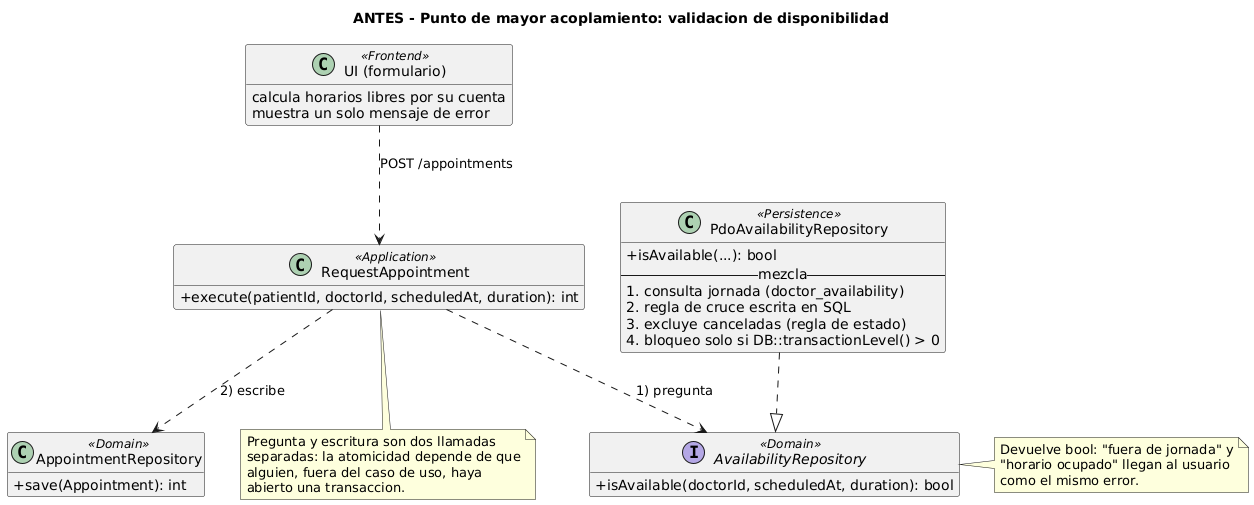

The diagram above was rendered by PlantUML. Its source (embedded in the PNG):
@startuml
title ANTES - Punto de mayor acoplamiento: validacion de disponibilidad

skinparam shadowing false
skinparam defaultFontName DejaVu Sans
skinparam classAttributeIconSize 0
hide empty members

class RequestAppointment <<Application>> {
  +execute(patientId, doctorId, scheduledAt, duration): int
}

interface AvailabilityRepository <<Domain>> {
  +isAvailable(doctorId, scheduledAt, duration): bool
}

class PdoAvailabilityRepository <<Persistence>> {
  +isAvailable(...): bool
  -- mezcla --
  1. consulta jornada (doctor_availability)
  2. regla de cruce escrita en SQL
  3. excluye canceladas (regla de estado)
  4. bloqueo solo si DB::transactionLevel() > 0
}

class AppointmentRepository <<Domain>> {
  +save(Appointment): int
}

class "UI (formulario)" as UI <<Frontend>> {
  calcula horarios libres por su cuenta
  muestra un solo mensaje de error
}

RequestAppointment ..> AvailabilityRepository : 1) pregunta
RequestAppointment ..> AppointmentRepository : 2) escribe
PdoAvailabilityRepository ..|> AvailabilityRepository
UI ..> RequestAppointment : POST /appointments

note right of AvailabilityRepository
Devuelve bool: "fuera de jornada" y
"horario ocupado" llegan al usuario
como el mismo error.
end note

note bottom of RequestAppointment
Pregunta y escritura son dos llamadas
separadas: la atomicidad depende de que
alguien, fuera del caso de uso, haya
abierto una transaccion.
end note

@enduml